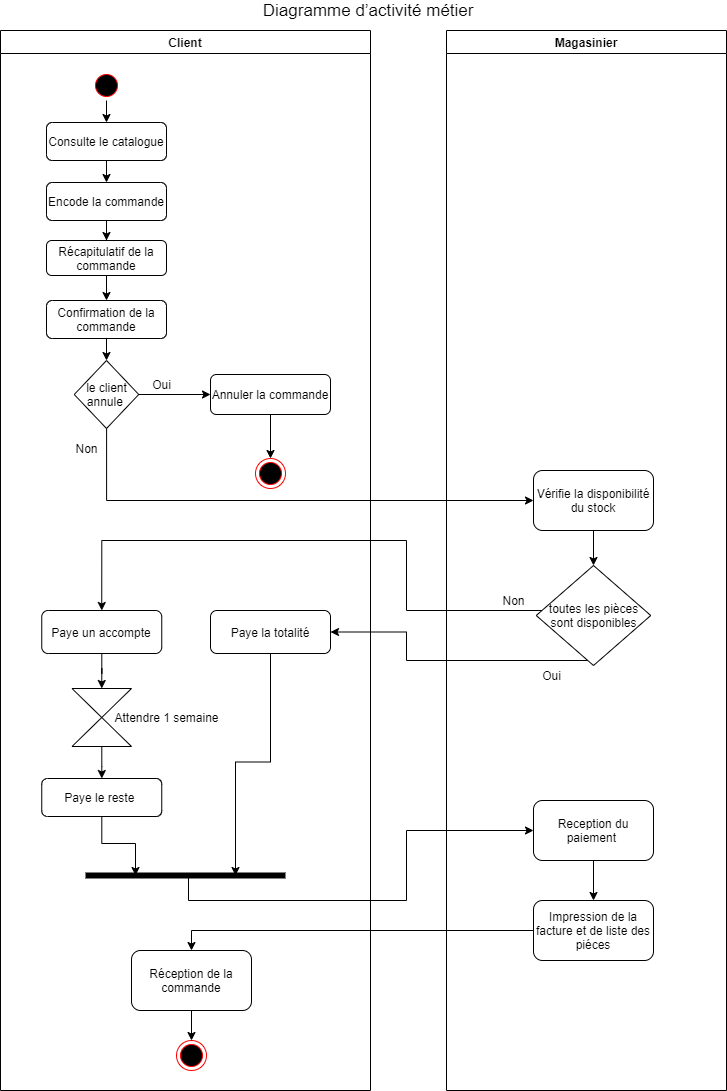

The diagram above was exported from draw.io. Its source (the exported page's mxGraphModel, read from the mxfile embedded in the PNG):
<mxGraphModel dx="1102" dy="621" grid="1" gridSize="10" guides="1" tooltips="1" connect="1" arrows="1" fold="1" page="1" pageScale="1" pageWidth="827" pageHeight="1169" background="#ffffff" math="0" shadow="0">
  <root>
    <mxCell id="0" />
    <mxCell id="1" parent="0" />
    <mxCell id="2" value="Client" style="swimlane;whiteSpace=wrap" parent="1" vertex="1">
      <mxGeometry x="44" y="50" width="370" height="1060" as="geometry" />
    </mxCell>
    <mxCell id="VXbn8i3d5j-XuyCGxegg-64" style="edgeStyle=orthogonalEdgeStyle;rounded=0;orthogonalLoop=1;jettySize=auto;html=1;exitX=0.5;exitY=1;exitDx=0;exitDy=0;" edge="1" parent="2" source="5" target="VXbn8i3d5j-XuyCGxegg-41">
      <mxGeometry relative="1" as="geometry" />
    </mxCell>
    <mxCell id="5" value="" style="ellipse;shape=startState;fillColor=#000000;strokeColor=#ff0000;" parent="2" vertex="1">
      <mxGeometry x="91" y="40" width="30" height="30" as="geometry" />
    </mxCell>
    <mxCell id="VXbn8i3d5j-XuyCGxegg-65" style="edgeStyle=orthogonalEdgeStyle;rounded=0;orthogonalLoop=1;jettySize=auto;html=1;" edge="1" parent="2" source="VXbn8i3d5j-XuyCGxegg-41" target="VXbn8i3d5j-XuyCGxegg-42">
      <mxGeometry relative="1" as="geometry" />
    </mxCell>
    <mxCell id="VXbn8i3d5j-XuyCGxegg-41" value="Consulte le catalogue" style="rounded=1;whiteSpace=wrap;html=1;" vertex="1" parent="2">
      <mxGeometry x="46" y="92" width="120" height="38" as="geometry" />
    </mxCell>
    <mxCell id="VXbn8i3d5j-XuyCGxegg-69" style="edgeStyle=orthogonalEdgeStyle;rounded=0;orthogonalLoop=1;jettySize=auto;html=1;" edge="1" parent="2" source="VXbn8i3d5j-XuyCGxegg-42" target="VXbn8i3d5j-XuyCGxegg-43">
      <mxGeometry relative="1" as="geometry" />
    </mxCell>
    <mxCell id="VXbn8i3d5j-XuyCGxegg-42" value="Encode la commande" style="rounded=1;whiteSpace=wrap;html=1;" vertex="1" parent="2">
      <mxGeometry x="46" y="152" width="120" height="38" as="geometry" />
    </mxCell>
    <mxCell id="VXbn8i3d5j-XuyCGxegg-70" style="edgeStyle=orthogonalEdgeStyle;rounded=0;orthogonalLoop=1;jettySize=auto;html=1;" edge="1" parent="2" source="VXbn8i3d5j-XuyCGxegg-43" target="VXbn8i3d5j-XuyCGxegg-44">
      <mxGeometry relative="1" as="geometry" />
    </mxCell>
    <mxCell id="VXbn8i3d5j-XuyCGxegg-43" value="Récapitulatif de la commande" style="rounded=1;whiteSpace=wrap;html=1;" vertex="1" parent="2">
      <mxGeometry x="46" y="210" width="120" height="35" as="geometry" />
    </mxCell>
    <mxCell id="VXbn8i3d5j-XuyCGxegg-71" style="edgeStyle=orthogonalEdgeStyle;rounded=0;orthogonalLoop=1;jettySize=auto;html=1;entryX=0.5;entryY=0;entryDx=0;entryDy=0;" edge="1" parent="2" source="VXbn8i3d5j-XuyCGxegg-44" target="VXbn8i3d5j-XuyCGxegg-49">
      <mxGeometry relative="1" as="geometry" />
    </mxCell>
    <mxCell id="VXbn8i3d5j-XuyCGxegg-44" value="Confirmation de la commande" style="rounded=1;whiteSpace=wrap;html=1;" vertex="1" parent="2">
      <mxGeometry x="46" y="270" width="120" height="38" as="geometry" />
    </mxCell>
    <mxCell id="VXbn8i3d5j-XuyCGxegg-49" value="le client annule&amp;nbsp;" style="rhombus;whiteSpace=wrap;html=1;" vertex="1" parent="2">
      <mxGeometry x="73.75" y="330" width="64.5" height="68" as="geometry" />
    </mxCell>
    <mxCell id="VXbn8i3d5j-XuyCGxegg-74" style="edgeStyle=orthogonalEdgeStyle;rounded=0;orthogonalLoop=1;jettySize=auto;html=1;entryX=0.5;entryY=0;entryDx=0;entryDy=0;" edge="1" parent="2" source="VXbn8i3d5j-XuyCGxegg-51" target="VXbn8i3d5j-XuyCGxegg-63">
      <mxGeometry relative="1" as="geometry" />
    </mxCell>
    <mxCell id="VXbn8i3d5j-XuyCGxegg-51" value="Annuler la commande" style="rounded=1;whiteSpace=wrap;html=1;" vertex="1" parent="2">
      <mxGeometry x="210" y="344" width="120" height="40" as="geometry" />
    </mxCell>
    <mxCell id="VXbn8i3d5j-XuyCGxegg-79" style="edgeStyle=orthogonalEdgeStyle;rounded=0;orthogonalLoop=1;jettySize=auto;html=1;entryX=0.5;entryY=0;entryDx=0;entryDy=0;" edge="1" parent="2" source="VXbn8i3d5j-XuyCGxegg-54" target="VXbn8i3d5j-XuyCGxegg-56">
      <mxGeometry relative="1" as="geometry" />
    </mxCell>
    <mxCell id="VXbn8i3d5j-XuyCGxegg-54" value="Paye un accompte" style="rounded=1;whiteSpace=wrap;html=1;" vertex="1" parent="2">
      <mxGeometry x="41.25" y="580" width="120" height="43" as="geometry" />
    </mxCell>
    <mxCell id="VXbn8i3d5j-XuyCGxegg-84" style="edgeStyle=orthogonalEdgeStyle;rounded=0;orthogonalLoop=1;jettySize=auto;html=1;entryX=0.75;entryY=0.5;entryDx=0;entryDy=0;entryPerimeter=0;" edge="1" parent="2" source="VXbn8i3d5j-XuyCGxegg-55" target="VXbn8i3d5j-XuyCGxegg-81">
      <mxGeometry relative="1" as="geometry" />
    </mxCell>
    <mxCell id="VXbn8i3d5j-XuyCGxegg-55" value="Paye la totalité" style="rounded=1;whiteSpace=wrap;html=1;" vertex="1" parent="2">
      <mxGeometry x="210" y="580" width="120" height="43" as="geometry" />
    </mxCell>
    <mxCell id="VXbn8i3d5j-XuyCGxegg-80" style="edgeStyle=orthogonalEdgeStyle;rounded=0;orthogonalLoop=1;jettySize=auto;html=1;" edge="1" parent="2" source="VXbn8i3d5j-XuyCGxegg-56" target="VXbn8i3d5j-XuyCGxegg-58">
      <mxGeometry relative="1" as="geometry" />
    </mxCell>
    <mxCell id="VXbn8i3d5j-XuyCGxegg-56" value="" style="shape=collate;whiteSpace=wrap;html=1;" vertex="1" parent="2">
      <mxGeometry x="71.5" y="658" width="59.5" height="58" as="geometry" />
    </mxCell>
    <mxCell id="VXbn8i3d5j-XuyCGxegg-83" style="edgeStyle=orthogonalEdgeStyle;rounded=0;orthogonalLoop=1;jettySize=auto;html=1;entryX=0.25;entryY=0.5;entryDx=0;entryDy=0;entryPerimeter=0;" edge="1" parent="2" source="VXbn8i3d5j-XuyCGxegg-58" target="VXbn8i3d5j-XuyCGxegg-81">
      <mxGeometry relative="1" as="geometry" />
    </mxCell>
    <mxCell id="VXbn8i3d5j-XuyCGxegg-58" value="Paye le reste&amp;nbsp;" style="rounded=1;whiteSpace=wrap;html=1;" vertex="1" parent="2">
      <mxGeometry x="41.25" y="748" width="120" height="38" as="geometry" />
    </mxCell>
    <mxCell id="VXbn8i3d5j-XuyCGxegg-87" style="edgeStyle=orthogonalEdgeStyle;rounded=0;orthogonalLoop=1;jettySize=auto;html=1;" edge="1" parent="2" source="VXbn8i3d5j-XuyCGxegg-61" target="VXbn8i3d5j-XuyCGxegg-62">
      <mxGeometry relative="1" as="geometry" />
    </mxCell>
    <mxCell id="VXbn8i3d5j-XuyCGxegg-61" value="Réception de la commande" style="rounded=1;whiteSpace=wrap;html=1;" vertex="1" parent="2">
      <mxGeometry x="131" y="920" width="120" height="60" as="geometry" />
    </mxCell>
    <mxCell id="VXbn8i3d5j-XuyCGxegg-62" value="" style="ellipse;html=1;shape=endState;fillColor=#000000;strokeColor=#ff0000;" vertex="1" parent="2">
      <mxGeometry x="176" y="1010" width="30" height="30" as="geometry" />
    </mxCell>
    <mxCell id="VXbn8i3d5j-XuyCGxegg-63" value="" style="ellipse;html=1;shape=endState;fillColor=#000000;strokeColor=#ff0000;" vertex="1" parent="2">
      <mxGeometry x="255" y="428" width="30" height="30" as="geometry" />
    </mxCell>
    <mxCell id="VXbn8i3d5j-XuyCGxegg-72" style="edgeStyle=orthogonalEdgeStyle;rounded=0;orthogonalLoop=1;jettySize=auto;html=1;entryX=0;entryY=0.5;entryDx=0;entryDy=0;" edge="1" parent="2" source="VXbn8i3d5j-XuyCGxegg-49" target="VXbn8i3d5j-XuyCGxegg-51">
      <mxGeometry relative="1" as="geometry">
        <mxPoint x="196" y="364" as="targetPoint" />
      </mxGeometry>
    </mxCell>
    <mxCell id="VXbn8i3d5j-XuyCGxegg-81" value="" style="shape=line;html=1;strokeWidth=6;strokeColor=#000000;" vertex="1" parent="2">
      <mxGeometry x="85" y="840" width="200" height="10" as="geometry" />
    </mxCell>
    <mxCell id="VXbn8i3d5j-XuyCGxegg-89" value="Oui" style="text;html=1;align=center;verticalAlign=middle;resizable=0;points=[];autosize=1;" vertex="1" parent="2">
      <mxGeometry x="146" y="344" width="30" height="20" as="geometry" />
    </mxCell>
    <mxCell id="VXbn8i3d5j-XuyCGxegg-90" value="Non" style="text;html=1;align=center;verticalAlign=middle;resizable=0;points=[];autosize=1;" vertex="1" parent="2">
      <mxGeometry x="66" y="408" width="40" height="20" as="geometry" />
    </mxCell>
    <mxCell id="VXbn8i3d5j-XuyCGxegg-93" value="Attendre 1 semaine" style="text;html=1;align=center;verticalAlign=middle;resizable=0;points=[];autosize=1;" vertex="1" parent="2">
      <mxGeometry x="106" y="677" width="120" height="20" as="geometry" />
    </mxCell>
    <mxCell id="3" value="Magasinier" style="swimlane;whiteSpace=wrap" parent="1" vertex="1">
      <mxGeometry x="490" y="50" width="280" height="1060" as="geometry" />
    </mxCell>
    <mxCell id="VXbn8i3d5j-XuyCGxegg-76" style="edgeStyle=orthogonalEdgeStyle;rounded=0;orthogonalLoop=1;jettySize=auto;html=1;entryX=0.5;entryY=0;entryDx=0;entryDy=0;" edge="1" parent="3" source="VXbn8i3d5j-XuyCGxegg-52" target="VXbn8i3d5j-XuyCGxegg-53">
      <mxGeometry relative="1" as="geometry" />
    </mxCell>
    <mxCell id="VXbn8i3d5j-XuyCGxegg-52" value="Vérifie la disponibilité du stock" style="rounded=1;whiteSpace=wrap;html=1;" vertex="1" parent="3">
      <mxGeometry x="87" y="440" width="120" height="60" as="geometry" />
    </mxCell>
    <mxCell id="VXbn8i3d5j-XuyCGxegg-53" value="toutes les pièces sont disponibles" style="rhombus;whiteSpace=wrap;html=1;" vertex="1" parent="3">
      <mxGeometry x="89.75" y="535" width="114.5" height="100" as="geometry" />
    </mxCell>
    <mxCell id="VXbn8i3d5j-XuyCGxegg-85" style="edgeStyle=orthogonalEdgeStyle;rounded=0;orthogonalLoop=1;jettySize=auto;html=1;" edge="1" parent="3" source="VXbn8i3d5j-XuyCGxegg-59" target="VXbn8i3d5j-XuyCGxegg-60">
      <mxGeometry relative="1" as="geometry" />
    </mxCell>
    <mxCell id="VXbn8i3d5j-XuyCGxegg-59" value="Reception du paiement&amp;nbsp;" style="rounded=1;whiteSpace=wrap;html=1;" vertex="1" parent="3">
      <mxGeometry x="87" y="770" width="120" height="60" as="geometry" />
    </mxCell>
    <mxCell id="VXbn8i3d5j-XuyCGxegg-60" value="Impression de la facture et de liste des piéces" style="rounded=1;whiteSpace=wrap;html=1;" vertex="1" parent="3">
      <mxGeometry x="87" y="870" width="120" height="60" as="geometry" />
    </mxCell>
    <mxCell id="VXbn8i3d5j-XuyCGxegg-91" value="Non" style="text;html=1;align=center;verticalAlign=middle;resizable=0;points=[];autosize=1;" vertex="1" parent="3">
      <mxGeometry x="47" y="560" width="40" height="20" as="geometry" />
    </mxCell>
    <mxCell id="VXbn8i3d5j-XuyCGxegg-92" value="Oui" style="text;html=1;align=center;verticalAlign=middle;resizable=0;points=[];autosize=1;" vertex="1" parent="3">
      <mxGeometry x="89.75" y="635" width="30" height="20" as="geometry" />
    </mxCell>
    <mxCell id="VXbn8i3d5j-XuyCGxegg-75" style="edgeStyle=orthogonalEdgeStyle;rounded=0;orthogonalLoop=1;jettySize=auto;html=1;entryX=0;entryY=0.5;entryDx=0;entryDy=0;" edge="1" parent="1" source="VXbn8i3d5j-XuyCGxegg-49" target="VXbn8i3d5j-XuyCGxegg-52">
      <mxGeometry relative="1" as="geometry">
        <mxPoint x="577" y="572" as="targetPoint" />
        <Array as="points">
          <mxPoint x="150" y="520" />
          <mxPoint x="570" y="520" />
        </Array>
      </mxGeometry>
    </mxCell>
    <mxCell id="VXbn8i3d5j-XuyCGxegg-77" style="edgeStyle=orthogonalEdgeStyle;rounded=0;orthogonalLoop=1;jettySize=auto;html=1;entryX=0.5;entryY=0;entryDx=0;entryDy=0;" edge="1" parent="1" source="VXbn8i3d5j-XuyCGxegg-53" target="VXbn8i3d5j-XuyCGxegg-54">
      <mxGeometry relative="1" as="geometry">
        <Array as="points">
          <mxPoint x="450" y="630" />
          <mxPoint x="450" y="560" />
          <mxPoint x="145" y="560" />
        </Array>
      </mxGeometry>
    </mxCell>
    <mxCell id="VXbn8i3d5j-XuyCGxegg-78" style="edgeStyle=orthogonalEdgeStyle;rounded=0;orthogonalLoop=1;jettySize=auto;html=1;entryX=1;entryY=0.5;entryDx=0;entryDy=0;" edge="1" parent="1" source="VXbn8i3d5j-XuyCGxegg-53" target="VXbn8i3d5j-XuyCGxegg-55">
      <mxGeometry relative="1" as="geometry">
        <mxPoint x="637" y="700" as="targetPoint" />
        <Array as="points">
          <mxPoint x="637" y="680" />
          <mxPoint x="450" y="680" />
          <mxPoint x="450" y="652" />
        </Array>
      </mxGeometry>
    </mxCell>
    <mxCell id="VXbn8i3d5j-XuyCGxegg-86" style="edgeStyle=orthogonalEdgeStyle;rounded=0;orthogonalLoop=1;jettySize=auto;html=1;entryX=0.5;entryY=0;entryDx=0;entryDy=0;" edge="1" parent="1" source="VXbn8i3d5j-XuyCGxegg-60" target="VXbn8i3d5j-XuyCGxegg-61">
      <mxGeometry relative="1" as="geometry" />
    </mxCell>
    <mxCell id="VXbn8i3d5j-XuyCGxegg-88" value="&lt;font style=&quot;font-size: 17px&quot;&gt;Diagramme d’activité métier&amp;nbsp;&lt;/font&gt;" style="text;html=1;align=center;verticalAlign=middle;resizable=0;points=[];autosize=1;" vertex="1" parent="1">
      <mxGeometry x="299" y="20" width="230" height="20" as="geometry" />
    </mxCell>
    <mxCell id="VXbn8i3d5j-XuyCGxegg-94" style="edgeStyle=orthogonalEdgeStyle;rounded=0;orthogonalLoop=1;jettySize=auto;html=1;entryX=0;entryY=0.5;entryDx=0;entryDy=0;" edge="1" parent="1" target="VXbn8i3d5j-XuyCGxegg-59">
      <mxGeometry relative="1" as="geometry">
        <mxPoint x="232" y="896" as="sourcePoint" />
        <mxPoint x="289" y="905" as="targetPoint" />
        <Array as="points">
          <mxPoint x="232" y="920" />
          <mxPoint x="450" y="920" />
          <mxPoint x="450" y="850" />
        </Array>
      </mxGeometry>
    </mxCell>
  </root>
</mxGraphModel>